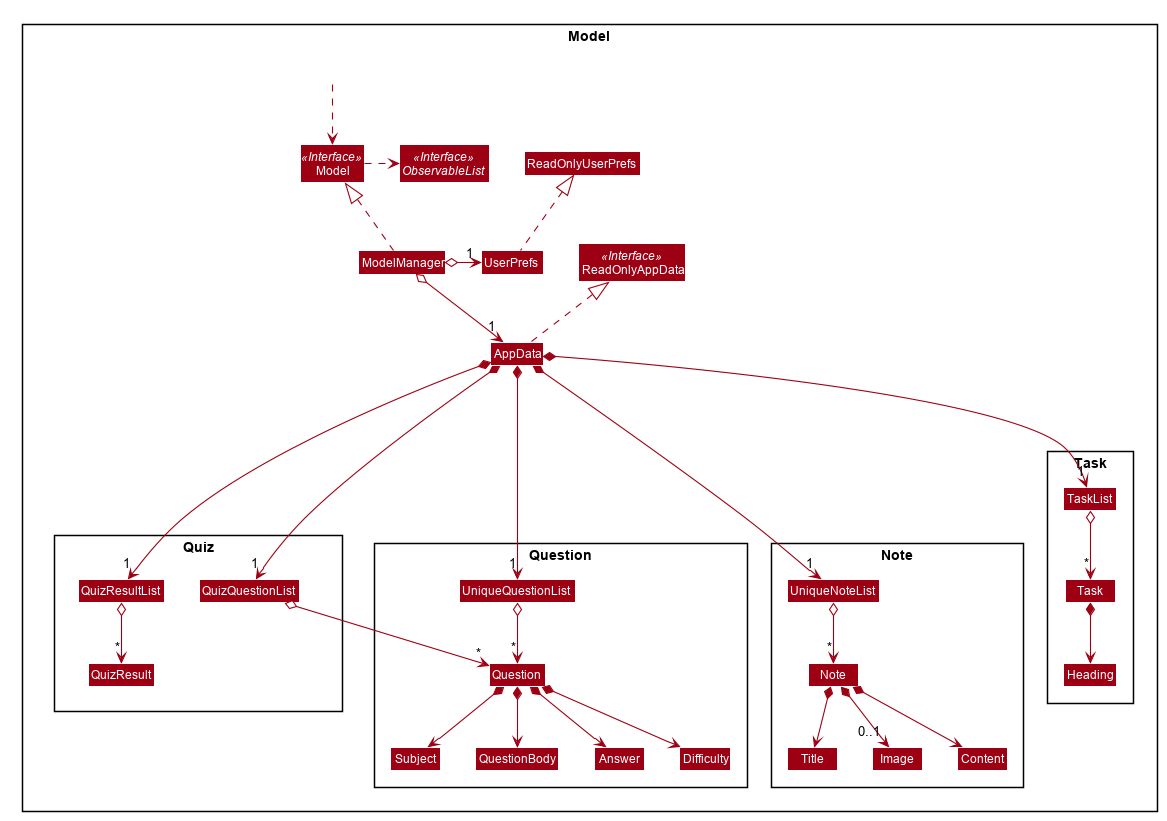

The diagram above was rendered by PlantUML. Its source (embedded in the PNG):
@startuml








skinparam BackgroundColor #FFFFFFF

skinparam Shadowing false

skinparam Class {
    FontColor #FFFFFF
    BorderThickness 1
    BorderColor #FFFFFF
    StereotypeFontColor #FFFFFF
    FontName Arial
}

skinparam Actor {
    BorderColor #000000
    Color #000000
    FontName Arial
}

skinparam Sequence {
    MessageAlign center
    BoxFontSize 15
    BoxPadding 0
    BoxFontColor #FFFFFF
    FontName Arial
}

skinparam Participant {
    FontColor #FFFFFFF
    Padding 20
}

skinparam MinClassWidth 50
skinparam ParticipantPadding 10
skinparam Shadowing false
skinparam DefaultTextAlignment center
skinparam packageStyle Rectangle

hide footbox
hide members
hide circle
skinparam arrowThickness 1.1
skinparam arrowColor #9D0012
skinparam classBackgroundColor #9D0012

Package Model <<Rectangle>>{
Interface ReadOnlyAppData <<Interface>>
Interface Model <<Interface>>
Interface ObservableList <<Interface>>
Class AppData
Class ReadOnlyAppData
Class Model
Class ModelManager
Class UserPrefs
Class ReadOnlyUserPrefs

Package Note {
Class Note
Class Content
Class Title
Class Image
Class UniqueNoteList
}

Package Question {
Class Question
Class QuestionBody
Class Answer
Class Difficulty
Class Subject
Class UniqueQuestionList
}

Package Quiz {
Class QuizQuestionList
Class QuizResult
Class QuizResultList
QuizQuestionList -[hidden]left- QuizResultList
}

Package Task {
Class Task
Class Heading
Class TaskList
}

Note -[hidden]left- Question
Question -[hidden]left- Quiz
Quiz -[hidden]left- Task

Class HiddenOutside #FFFFFF
HiddenOutside ..> Model

AppData .up.|> ReadOnlyAppData

ModelManager .up.|> Model
Model .right.> ObservableList
ModelManager o--> "1" AppData
ModelManager o-left-> "1" UserPrefs
UserPrefs .up.|> ReadOnlyUserPrefs

AppData *---> "1" UniqueNoteList
UniqueNoteList o--> "*" Note
Note *--> Title
Note *--> Content
Note *-->"0..1" Image

AppData *---> "1" UniqueQuestionList
UniqueQuestionList o--> "*" Question
Question *--> QuestionBody
Question *--> Answer
Question *--> Difficulty
Question *--> Subject

AppData *---> "1" QuizQuestionList
AppData *---> "1" QuizResultList
QuizQuestionList o--> "*" Question
QuizResultList o--> "*" QuizResult


AppData *---> "1" TaskList
TaskList o-->  "*" Task
Task *-down-> Heading

}

@enduml